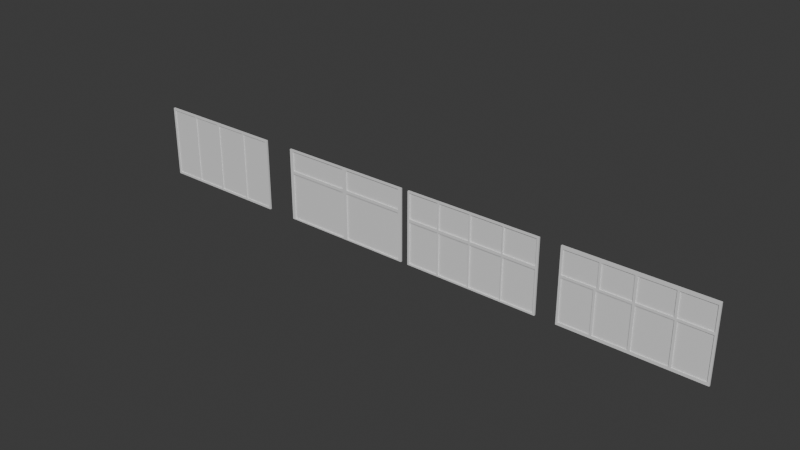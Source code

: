 # Source: GasStationWindowRosh.blend  (saved by Blender 4.2.67; exported with 4.5.12 LTS)
import bpy
from mathutils import Matrix  # noqa: F401  (used for matrix-valued properties, if any)

bpy.ops.wm.read_factory_settings(use_empty=True)
scene = bpy.context.scene
scene.name = 'Scene'

# ---- collections
col_collection = bpy.data.collections.new('Collection'); scene.collection.children.link(col_collection)
col_export = bpy.data.collections.new('Export'); scene.collection.children.link(col_export)

# ---- materials (node trees are filled in below, after node groups)
mat_windowborder = bpy.data.materials.new('WindowBorder')
mat_glass = bpy.data.materials.new('Glass')

# ---- material node trees
mat_windowborder.use_nodes = True; mat_windowborder.node_tree.nodes.clear()
_N = mat_windowborder.node_tree.nodes; _L = mat_windowborder.node_tree.links
n0 = _N.new('ShaderNodeBsdfPrincipled'); n0.name = 'Principled BSDF'; n0.location = (-200, 100)
n1 = _N.new('ShaderNodeOutputMaterial'); n1.name = 'Material Output'; n1.location = (200, 100)
_L.new(n0.outputs[0], n1.inputs[0])
n1.is_active_output = True
mat_glass.use_nodes = True; mat_glass.node_tree.nodes.clear()
_N = mat_glass.node_tree.nodes; _L = mat_glass.node_tree.links
n0 = _N.new('ShaderNodeBsdfPrincipled'); n0.name = 'Principled BSDF'; n0.location = (-200, 100)
n1 = _N.new('ShaderNodeOutputMaterial'); n1.name = 'Material Output'; n1.location = (200, 100)
_L.new(n0.outputs[0], n1.inputs[0])
n1.is_active_output = True

# ---- world
world_world = bpy.data.worlds.new('World'); scene.world = world_world
world_world.use_nodes = True; world_world.node_tree.nodes.clear()
_N = world_world.node_tree.nodes; _L = world_world.node_tree.links
n0 = _N.new('ShaderNodeOutputWorld'); n0.name = 'World Output'; n0.location = (300, 300)
n1 = _N.new('ShaderNodeBackground'); n1.name = 'Background'; n1.location = (10, 300)
n1.inputs[0].default_value = (0.05088, 0.05088, 0.05088, 1.0)
_L.new(n1.outputs[0], n0.inputs[0])
n0.is_active_output = True
world_world.color = (0.05088, 0.05088, 0.05088)
world_world.sun_shadow_jitter_overblur = 0.0

# ---- meshes
me_cube_002 = bpy.data.meshes.new('Cube.002')
me_cube_002.from_pydata([(3.044, -0.02, 1.111), (3.044, -0.02, 0.03166), (0.07626, -0.02, 1.111), (0.07626, -0.02, 0.03166), (3.039, -0.02, 1.643), (0.08092, -0.02, 1.643), (3.039, -0.02, 1.18), (0.08092, -0.02, 1.18), (3.12, -0.02, 0.0), (3.732e-07, -0.02, 0.0), (3.12, -0.02, 1.143), (3.732e-07, -0.02, 1.143), (3.12, -0.02, 1.68), (3.732e-07, -0.02, 1.68), (1.63, -0.02, 1.111), (1.63, -0.02, 0.03166), (1.63, -0.02, 1.18), (1.63, -0.02, 1.643), (1.524, -0.02, 1.111), (1.524, -0.02, 1.18), (1.524, -0.02, 1.643), (1.524, -0.02, 0.03166), (1.524, 0.003253, 1.111), (0.07626, 0.003253, 1.111), (3.044, 0.003253, 1.111), (3.044, 0.003253, 0.03166), (1.63, 0.003253, 0.03166), (0.07626, 0.003253, 0.03166), (1.524, 0.003253, 1.18), (0.08092, 0.003253, 1.18), (1.524, 0.003253, 1.643), (0.08092, 0.003253, 1.643), (3.039, 0.003253, 1.18), (3.039, 0.003253, 1.643), (1.63, 0.003253, 1.111), (1.63, 0.003253, 1.18), (1.63, 0.003253, 1.643), (1.524, 0.003253, 0.03166), (3.12, 0.02, 1.143), (3.12, 0.02, 0.0), (3.706e-07, 0.02, 1.143), (3.706e-07, 0.02, 0.0), (3.706e-07, 0.02, 1.68), (3.12, 0.02, 1.68)], [], [(8, 39, 38, 10), (7, 19, 28, 29), (3, 21, 37, 27), (11, 40, 41, 9), (13, 42, 40, 11), (12, 43, 42, 13), (5, 20, 17, 4, 12, 13), (10, 38, 43, 12), (9, 41, 39, 8), (0, 1, 8, 10), (3, 2, 11, 9), (2, 18, 14, 0, 10, 12, 4, 6, 16, 19, 7, 11), (7, 5, 13, 11), (18, 2, 23, 22), (19, 16, 17, 20), (0, 14, 34, 24), (35, 32, 33, 36), (37, 22, 23, 27), (25, 24, 34, 26), (29, 28, 30, 31), (1, 0, 24, 25), (20, 5, 31, 30), (16, 6, 32, 35), (15, 1, 25, 26), (19, 20, 30, 28), (6, 4, 33, 32), (4, 17, 36, 33), (2, 3, 27, 23), (21, 18, 22, 37), (14, 15, 26, 34), (5, 7, 29, 31), (17, 16, 35, 36), (15, 14, 18, 21, 3, 9, 8, 1), (38, 40, 42, 43), (41, 40, 38, 39)])
_uv = me_cube_002.uv_layers.new(name='UVMap')
_uv.uv.foreach_set('vector', [0.375, 1.0, 0.375, 0.75, 0.625, 0.75, 0.625, 1.0, 0.625, 0.7435, 0.625, 0.6278, 0.625, 0.6278, 0.625, 0.7435, 0.3888, 0.7439, 0.3888, 0.6279, 0.3888, 0.6279, 0.3888, 0.7439, 0.375, 0.5, 0.375, 0.75, 0.125, 0.75, 0.125, 0.5, 0.375, 0.5, 0.375, 0.75, 0.375, 0.75, 0.375, 0.5, 0.375, 0.5, 0.375, 0.25, 0.625, 0.25, 0.625, 0.5, 0.625, 0.7435, 0.625, 0.6278, 0.625, 0.6194, 0.625, 0.5065, 0.625, 0.5, 0.625, 0.75, 0.625, 1.0, 0.625, 0.75, 0.625, 0.75, 0.625, 1.0, 0.375, 0.25, 0.375, 0.0, 0.625, 0.0, 0.625, 0.25, 0.6112, 0.5061, 0.3888, 0.5061, 0.375, 0.5, 0.625, 0.5, 0.3888, 0.7439, 0.6112, 0.7439, 0.625, 0.75, 0.375, 0.75, 0.6112, 0.7439, 0.6112, 0.6279, 0.6112, 0.6194, 0.6112, 0.5061, 0.625, 0.5, 0.625, 0.5, 0.625, 0.5065, 0.625, 0.5065, 0.625, 0.6194, 0.625, 0.6278, 0.625, 0.7435, 0.625, 0.75, 0.625, 0.7435, 0.625, 0.7435, 0.625, 0.75, 0.625, 0.75, 0.6112, 0.6279, 0.6112, 0.7439, 0.6112, 0.7439, 0.6112, 0.6279, 0.625, 0.6278, 0.625, 0.6194, 0.625, 0.6194, 0.625, 0.6278, 0.6112, 0.5061, 0.6112, 0.6194, 0.6112, 0.6194, 0.6112, 0.5061, 0.625, 0.6194, 0.625, 0.5065, 0.625, 0.5065, 0.625, 0.6194, 0.3888, 0.6279, 0.6112, 0.6279, 0.6112, 0.7439, 0.3888, 0.7439, 0.3888, 0.5061, 0.6112, 0.5061, 0.6112, 0.6194, 0.3888, 0.6194, 0.625, 0.7435, 0.625, 0.6278, 0.625, 0.6278, 0.625, 0.7435, 0.3888, 0.5061, 0.6112, 0.5061, 0.6112, 0.5061, 0.3888, 0.5061, 0.625, 0.6278, 0.625, 0.7435, 0.625, 0.7435, 0.625, 0.6278, 0.625, 0.6194, 0.625, 0.5065, 0.625, 0.5065, 0.625, 0.6194, 0.3888, 0.6194, 0.3888, 0.5061, 0.3888, 0.5061, 0.3888, 0.6194, 0.625, 0.6278, 0.625, 0.6278, 0.625, 0.6278, 0.625, 0.6278, 0.625, 0.5065, 0.625, 0.5065, 0.625, 0.5065, 0.625, 0.5065, 0.625, 0.5065, 0.625, 0.6194, 0.625, 0.6194, 0.625, 0.5065, 0.6112, 0.7439, 0.3888, 0.7439, 0.3888, 0.7439, 0.6112, 0.7439, 0.3888, 0.6279, 0.6112, 0.6279, 0.6112, 0.6279, 0.3888, 0.6279, 0.6112, 0.6194, 0.3888, 0.6194, 0.3888, 0.6194, 0.6112, 0.6194, 0.625, 0.7435, 0.625, 0.7435, 0.625, 0.7435, 0.625, 0.7435, 0.625, 0.6194, 0.625, 0.6194, 0.625, 0.6194, 0.625, 0.6194, 0.3888, 0.6194, 0.6112, 0.6194, 0.6112, 0.6279, 0.3888, 0.6279, 0.3888, 0.7439, 0.375, 0.75, 0.375, 0.5, 0.3888, 0.5061, 0.875, 0.75, 0.875, 0.5, 0.875, 0.5, 0.875, 0.75, 0.625, 0.5, 0.875, 0.5, 0.875, 0.75, 0.625, 0.75])
me_cube_002.materials.append(mat_windowborder)
me_cube_002.materials.append(mat_glass)
me_cube_002.update()
me_cube_003 = bpy.data.meshes.new('Cube.003')
me_cube_003.from_pydata([(0.7812, -0.002724, 0.04828), (0.748, -0.002724, 1.632), (2.367, -0.002724, 0.04828), (2.329, -0.002724, 1.632), (1.561, -0.002724, 1.632), (1.561, -0.002724, 0.04828), (2.329, -0.002724, 0.04828), (1.507, -0.002724, 0.04828), (1.507, -0.002724, 1.632), (0.7812, -0.002724, 1.632), (0.748, -0.002724, 0.04828), (0.05155, -0.002724, 0.04828), (0.05155, -0.002724, 1.632), (2.367, -0.002724, 1.632), (3.068, -0.002724, 0.04828), (3.068, -0.002724, 1.632), (0.7812, -0.02, 0.04828), (0.7812, -0.02, 1.632), (0.748, -0.02, 1.632), (0.748, -0.02, 0.04828), (2.367, -0.02, 0.04828), (2.367, -0.02, 1.632), (2.329, -0.02, 0.04828), (2.329, -0.02, 1.632), (1.561, -0.02, 0.04828), (1.561, -0.02, 1.632), (1.507, -0.02, 0.04828), (1.507, -0.02, 1.632), (0.0, -0.02, 0.0), (0.0, -0.02, 1.68), (3.12, -0.02, 0.0), (3.12, -0.02, 1.68), (0.0, 0.02, 0.0), (0.0, 0.02, 1.68), (0.05155, -0.02, 0.04828), (0.05155, -0.02, 1.632), (3.12, 0.02, 0.0), (3.12, 0.02, 1.68), (3.068, -0.02, 0.04828), (3.068, -0.02, 1.632)], [], [(23, 22, 6, 3), (38, 20, 2, 14), (17, 27, 8, 9), (25, 23, 3, 4), (16, 17, 9, 0), (18, 19, 10, 1), (19, 34, 11, 10), (22, 24, 5, 6), (20, 21, 13, 2), (34, 35, 12, 11), (35, 18, 1, 12), (27, 26, 7, 8), (11, 12, 1, 10), (5, 4, 3, 6), (0, 9, 8, 7), (2, 13, 15, 14), (19, 18, 17, 16), (26, 16, 0, 7), (31, 29, 33, 37), (22, 23, 21, 20), (34, 19, 16, 26, 24, 22, 20, 38, 30, 28), (17, 18, 35, 29, 31, 39, 21, 23, 25, 27), (33, 32, 36, 37), (39, 38, 14, 15), (26, 27, 25, 24), (24, 25, 4, 5), (28, 30, 36, 32), (35, 34, 28, 29), (38, 39, 31, 30), (21, 39, 15, 13), (32, 33, 29, 28), (30, 31, 37, 36)])
me_cube_003.polygons.foreach_set('material_index', [0, 0, 0, 0, 0, 0, 0, 0, 0, 0, 0, 0, 1, 1, 1, 1, 0, 0, 0, 0, 0, 0, 0, 0, 0, 0, 0, 0, 0, 0, 0, 0])
_uv = me_cube_003.uv_layers.new(name='UVMap')
_uv.uv.foreach_set('vector', [0.8597, 0.6866, 0.6403, 0.6866, 0.6403, 0.6866, 0.8597, 0.6866, 0.6403, 0.7459, 0.6403, 0.6897, 0.6403, 0.6897, 0.6403, 0.7459, 0.8597, 0.5626, 0.8597, 0.6208, 0.8597, 0.6208, 0.8597, 0.5626, 0.8597, 0.6251, 0.8597, 0.6866, 0.8597, 0.6866, 0.8597, 0.6251, 0.6403, 0.5626, 0.8597, 0.5626, 0.8597, 0.5626, 0.6403, 0.5626, 0.8597, 0.5599, 0.6403, 0.5599, 0.6403, 0.5599, 0.8597, 0.5599, 0.6403, 0.5599, 0.6403, 0.5041, 0.6403, 0.5041, 0.6403, 0.5599, 0.6403, 0.6866, 0.6403, 0.6251, 0.6403, 0.6251, 0.6403, 0.6866, 0.6403, 0.6897, 0.8597, 0.6897, 0.8597, 0.6897, 0.6403, 0.6897, 0.6403, 0.5041, 0.8597, 0.5041, 0.8597, 0.5041, 0.6403, 0.5041, 0.8597, 0.5041, 0.8597, 0.5599, 0.8597, 0.5599, 0.8597, 0.5041, 0.8597, 0.6208, 0.6403, 0.6208, 0.6403, 0.6208, 0.8597, 0.6208, 0.6403, 0.5041, 0.8597, 0.5041, 0.8597, 0.5599, 0.6403, 0.5599, 0.6403, 0.6251, 0.8597, 0.6251, 0.8597, 0.6866, 0.6403, 0.6866, 0.6403, 0.5626, 0.8597, 0.5626, 0.8597, 0.6208, 0.6403, 0.6208, 0.6403, 0.6897, 0.8597, 0.6897, 0.8597, 0.7459, 0.6403, 0.7459, 0.6403, 0.5599, 0.8597, 0.5599, 0.8597, 0.5626, 0.6403, 0.5626, 0.6403, 0.6208, 0.6403, 0.5626, 0.6403, 0.5626, 0.6403, 0.6208, 0.375, 0.25, 0.625, 0.25, 0.625, 0.5, 0.375, 0.5, 0.6403, 0.6866, 0.8597, 0.6866, 0.8597, 0.6897, 0.6403, 0.6897, 0.6403, 0.5041, 0.6403, 0.5599, 0.6403, 0.5626, 0.6403, 0.6208, 0.6403, 0.6251, 0.6403, 0.6866, 0.6403, 0.6897, 0.6403, 0.7459, 0.625, 0.75, 0.625, 0.5, 0.8597, 0.5626, 0.8597, 0.5599, 0.8597, 0.5041, 0.875, 0.5, 0.875, 0.75, 0.8597, 0.7459, 0.8597, 0.6897, 0.8597, 0.6866, 0.8597, 0.6251, 0.8597, 0.6208, 0.625, 1.0, 0.375, 1.0, 0.375, 0.75, 0.625, 0.75, 0.8597, 0.7459, 0.6403, 0.7459, 0.6403, 0.7459, 0.8597, 0.7459, 0.6403, 0.6208, 0.8597, 0.6208, 0.8597, 0.6251, 0.6403, 0.6251, 0.6403, 0.6251, 0.8597, 0.6251, 0.8597, 0.6251, 0.6403, 0.6251, 0.375, 0.5, 0.625, 0.5, 0.625, 0.75, 0.375, 0.75, 0.8597, 0.5041, 0.6403, 0.5041, 0.625, 0.5, 0.875, 0.5, 0.6403, 0.7459, 0.8597, 0.7459, 0.875, 0.75, 0.625, 0.75, 0.8597, 0.6897, 0.8597, 0.7459, 0.8597, 0.7459, 0.8597, 0.6897, 0.125, 0.5, 0.375, 0.5, 0.375, 0.75, 0.125, 0.75, 0.375, 0.0, 0.625, 0.0, 0.625, 0.25, 0.375, 0.25])
me_cube_003.materials.append(mat_windowborder)
me_cube_003.materials.append(mat_glass)
me_cube_003.update()
me_cube_004 = bpy.data.meshes.new('Cube.004')
me_cube_004.from_pydata([(0.8488, -0.02, 1.615), (0.7799, -0.02, 0.06457), (3.075, 0.0003135, 1.023), (0.8001, 0.0003135, 1.615), (0.8488, -0.02, 1.078), (0.7799, -0.02, 1.023), (0.7312, -0.02, 0.06457), (0.8001, -0.02, 1.078), (0.7312, -0.02, 1.023), (0.8001, -0.02, 1.615), (2.372, -0.02, 1.078), (2.388, -0.02, 1.023), (2.372, -0.02, 1.615), (2.388, -0.02, 0.06457), (2.32, -0.02, 1.078), (2.336, -0.02, 1.023), (2.32, -0.02, 1.615), (2.336, -0.02, 0.06457), (1.572, -0.02, 1.078), (1.572, -0.02, 1.023), (1.572, -0.02, 1.615), (1.572, -0.02, 0.06457), (1.517, -0.02, 1.078), (1.517, -0.02, 1.023), (1.517, -0.02, 0.06457), (1.517, -0.02, 1.615), (3.075, -0.02, 1.078), (0.0452, -0.02, 1.078), (0.0452, 0.0003135, 1.078), (3.075, -0.02, 1.023), (0.0452, -0.02, 1.023), (0.0452, 0.0003135, 1.615), (3.12, -0.02, 0.0), (3.12, -0.02, 1.68), (0.0, -0.02, 1.68), (0.0, -0.02, 0.0), (0.0452, -0.02, 0.06457), (0.0452, -0.02, 1.615), (0.0, 0.02, 0.0), (0.0, 0.02, 1.68), (3.075, -0.02, 0.06457), (3.075, -0.02, 1.615), (3.12, 0.02, 0.0), (3.12, 0.02, 1.68), (3.075, 0.0003135, 0.06457), (2.388, 0.0003135, 0.06457), (0.0452, 0.0003135, 0.06457), (0.0452, 0.0003135, 1.023), (0.7312, 0.0003135, 1.023), (3.075, 0.0003135, 1.615), (3.075, 0.0003135, 1.078), (0.8001, 0.0003135, 1.078), (0.7799, 0.0003135, 0.06457), (1.517, 0.0003135, 0.06457), (1.517, 0.0003135, 1.023), (1.517, 0.0003135, 1.615), (1.517, 0.0003135, 1.078), (2.32, 0.0003135, 1.615), (1.572, 0.0003135, 1.615), (2.336, 0.0003135, 1.023), (1.572, 0.0003135, 1.023), (2.32, 0.0003135, 1.078), (1.572, 0.0003135, 1.078), (1.572, 0.0003135, 0.06457), (2.336, 0.0003135, 0.06457), (2.372, 0.0003135, 1.615), (2.388, 0.0003135, 1.023), (2.372, 0.0003135, 1.078), (0.7312, 0.0003135, 0.06457), (0.8488, 0.0003135, 1.615), (0.7799, 0.0003135, 1.023), (0.8488, 0.0003135, 1.078)], [], [(37, 27, 28, 31), (53, 54, 70, 52), (22, 25, 55, 56), (8, 30, 47, 48), (56, 55, 69, 71), (44, 2, 66, 45), (50, 49, 65, 67), (64, 59, 60, 63), (68, 48, 47, 46), (38, 39, 43, 42), (1, 24, 53, 52), (36, 6, 68, 46), (4, 0, 9, 7), (1, 5, 8, 6), (38, 42, 32, 35), (9, 0, 25, 20, 16, 12, 41, 33, 34, 37), (30, 36, 46, 47), (6, 8, 48, 68), (10, 12, 16, 14), (13, 11, 15, 17), (17, 15, 59, 64), (7, 9, 3, 51), (18, 20, 25, 22), (21, 19, 23, 24), (4, 7, 27, 30, 8, 5, 23, 19, 15, 11, 29, 26, 10, 14, 18, 22), (61, 57, 58, 62), (14, 16, 57, 61), (42, 43, 33, 32), (35, 34, 39, 38), (30, 27, 37, 34, 35, 36), (21, 24, 1, 6, 36, 35, 32, 40, 13, 17), (26, 29, 40, 32, 33, 41), (51, 3, 31, 28), (24, 23, 54, 53), (39, 34, 33, 43), (41, 12, 65, 49), (9, 37, 31, 3), (16, 20, 58, 57), (29, 11, 66, 2), (40, 29, 2, 44), (15, 19, 60, 59), (25, 0, 69, 55), (10, 26, 50, 67), (13, 40, 44, 45), (18, 14, 61, 62), (23, 5, 70, 54), (12, 10, 67, 65), (20, 18, 62, 58), (4, 22, 56, 71), (26, 41, 49, 50), (11, 13, 45, 66), (19, 21, 63, 60), (0, 4, 71, 69), (21, 17, 64, 63), (5, 1, 52, 70), (27, 7, 51, 28)])
me_cube_004.polygons.foreach_set('material_index', [0, 1, 0, 0, 1, 1, 1, 1, 1, 0, 0, 0, 0, 0, 0, 0, 0, 0, 0, 0, 0, 0, 0, 0, 0, 1, 0, 0, 0, 0, 0, 0, 1, 0, 0, 0, 0, 0, 0, 0, 0, 0, 0, 0, 0, 0, 0, 0, 0, 0, 0, 0, 0, 0, 0, 0])
_uv = me_cube_004.uv_layers.new(name='UVMap')
_uv.uv.foreach_set('vector', [0.6094, 0.7464, 0.5004, 0.7464, 0.5004, 0.7464, 0.6094, 0.7464, 0.3906, 0.6285, 0.4928, 0.6285, 0.4928, 0.6875, 0.3906, 0.6875, 0.5004, 0.6285, 0.6094, 0.6285, 0.6094, 0.6285, 0.5004, 0.6285, 0.4928, 0.6914, 0.4928, 0.7464, 0.4928, 0.7464, 0.4928, 0.6914, 0.5004, 0.6285, 0.6094, 0.6285, 0.6094, 0.6875, 0.5004, 0.6875, 0.3906, 0.5036, 0.4928, 0.5036, 0.4928, 0.5587, 0.3906, 0.5587, 0.5004, 0.5036, 0.6094, 0.5036, 0.6094, 0.5587, 0.5004, 0.5587, 0.3906, 0.5628, 0.4928, 0.5628, 0.4928, 0.624, 0.3906, 0.624, 0.3906, 0.6914, 0.4928, 0.6914, 0.4928, 0.7464, 0.3906, 0.7464, 0.125, 0.5, 0.375, 0.5, 0.375, 0.75, 0.125, 0.75, 0.3906, 0.6875, 0.3906, 0.6285, 0.3906, 0.6285, 0.3906, 0.6875, 0.3906, 0.7464, 0.3906, 0.6914, 0.3906, 0.6914, 0.3906, 0.7464, 0.5004, 0.6875, 0.6094, 0.6875, 0.6094, 0.6914, 0.5004, 0.6914, 0.3906, 0.6875, 0.4928, 0.6875, 0.4928, 0.6914, 0.3906, 0.6914, 0.375, 0.25, 0.625, 0.25, 0.625, 0.5, 0.375, 0.5, 0.6094, 0.6914, 0.6094, 0.6875, 0.6094, 0.6285, 0.6094, 0.624, 0.6094, 0.5628, 0.6094, 0.5587, 0.6094, 0.5036, 0.625, 0.5, 0.625, 0.75, 0.6094, 0.7464, 0.4928, 0.7464, 0.3906, 0.7464, 0.3906, 0.7464, 0.4928, 0.7464, 0.3906, 0.6914, 0.4928, 0.6914, 0.4928, 0.6914, 0.3906, 0.6914, 0.5004, 0.5587, 0.6094, 0.5587, 0.6094, 0.5628, 0.5004, 0.5628, 0.3906, 0.5587, 0.4928, 0.5587, 0.4928, 0.5628, 0.3906, 0.5628, 0.3906, 0.5628, 0.4928, 0.5628, 0.4928, 0.5628, 0.3906, 0.5628, 0.5004, 0.6914, 0.6094, 0.6914, 0.6094, 0.6914, 0.5004, 0.6914, 0.5004, 0.624, 0.6094, 0.624, 0.6094, 0.6285, 0.5004, 0.6285, 0.3906, 0.624, 0.4928, 0.624, 0.4928, 0.6285, 0.3906, 0.6285, 0.5004, 0.6875, 0.5004, 0.6914, 0.5004, 0.7464, 0.4928, 0.7464, 0.4928, 0.6914, 0.4928, 0.6875, 0.4928, 0.6285, 0.4928, 0.624, 0.4928, 0.5628, 0.4928, 0.5587, 0.4928, 0.5036, 0.5004, 0.5036, 0.5004, 0.5587, 0.5004, 0.5628, 0.5004, 0.624, 0.5004, 0.6285, 0.5004, 0.5628, 0.6094, 0.5628, 0.6094, 0.624, 0.5004, 0.624, 0.5004, 0.5628, 0.6094, 0.5628, 0.6094, 0.5628, 0.5004, 0.5628, 0.375, 0.75, 0.625, 0.75, 0.625, 1.0, 0.375, 1.0, 0.625, 0.5, 0.875, 0.5, 0.875, 0.75, 0.625, 0.75, 0.4928, 0.7464, 0.5004, 0.7464, 0.6094, 0.7464, 0.625, 0.75, 0.375, 0.75, 0.3906, 0.7464, 0.3906, 0.624, 0.3906, 0.6285, 0.3906, 0.6875, 0.3906, 0.6914, 0.3906, 0.7464, 0.375, 0.75, 0.375, 0.5, 0.3906, 0.5036, 0.3906, 0.5587, 0.3906, 0.5628, 0.5004, 0.5036, 0.4928, 0.5036, 0.3906, 0.5036, 0.375, 0.5, 0.625, 0.5, 0.6094, 0.5036, 0.5004, 0.6914, 0.6094, 0.6914, 0.6094, 0.7464, 0.5004, 0.7464, 0.3906, 0.6285, 0.4928, 0.6285, 0.4928, 0.6285, 0.3906, 0.6285, 0.625, 0.0, 0.625, 0.25, 0.375, 0.25, 0.375, 0.0, 0.6094, 0.5036, 0.6094, 0.5587, 0.6094, 0.5587, 0.6094, 0.5036, 0.6094, 0.6914, 0.6094, 0.7464, 0.6094, 0.7464, 0.6094, 0.6914, 0.6094, 0.5628, 0.6094, 0.624, 0.6094, 0.624, 0.6094, 0.5628, 0.4928, 0.5036, 0.4928, 0.5587, 0.4928, 0.5587, 0.4928, 0.5036, 0.3906, 0.5036, 0.4928, 0.5036, 0.4928, 0.5036, 0.3906, 0.5036, 0.4928, 0.5628, 0.4928, 0.624, 0.4928, 0.624, 0.4928, 0.5628, 0.6094, 0.6285, 0.6094, 0.6875, 0.6094, 0.6875, 0.6094, 0.6285, 0.5004, 0.5587, 0.5004, 0.5036, 0.5004, 0.5036, 0.5004, 0.5587, 0.3906, 0.5587, 0.3906, 0.5036, 0.3906, 0.5036, 0.3906, 0.5587, 0.5004, 0.624, 0.5004, 0.5628, 0.5004, 0.5628, 0.5004, 0.624, 0.4928, 0.6285, 0.4928, 0.6875, 0.4928, 0.6875, 0.4928, 0.6285, 0.6094, 0.5587, 0.5004, 0.5587, 0.5004, 0.5587, 0.6094, 0.5587, 0.6094, 0.624, 0.5004, 0.624, 0.5004, 0.624, 0.6094, 0.624, 0.5004, 0.6875, 0.5004, 0.6285, 0.5004, 0.6285, 0.5004, 0.6875, 0.5004, 0.5036, 0.6094, 0.5036, 0.6094, 0.5036, 0.5004, 0.5036, 0.4928, 0.5587, 0.3906, 0.5587, 0.3906, 0.5587, 0.4928, 0.5587, 0.4928, 0.624, 0.3906, 0.624, 0.3906, 0.624, 0.4928, 0.624, 0.6094, 0.6875, 0.5004, 0.6875, 0.5004, 0.6875, 0.6094, 0.6875, 0.3906, 0.624, 0.3906, 0.5628, 0.3906, 0.5628, 0.3906, 0.624, 0.4928, 0.6875, 0.3906, 0.6875, 0.3906, 0.6875, 0.4928, 0.6875, 0.5004, 0.7464, 0.5004, 0.6914, 0.5004, 0.6914, 0.5004, 0.7464])
me_cube_004.materials.append(mat_windowborder)
me_cube_004.materials.append(mat_glass)
me_cube_004.update()
me_cube_005 = bpy.data.meshes.new('Cube.005')
me_cube_005.from_pydata([(3.12, -0.02, 0.0), (3.12, -0.02, 1.68), (0.0, -0.02, 1.68), (0.0, -0.02, 0.0), (3.12, 0.02, 1.68), (3.12, 0.02, 0.0), (3.075, -0.02, 1.644), (3.075, -0.02, 0.03647), (0.0, 0.02, 1.68), (0.0, 0.02, 0.0), (0.04522, -0.02, 1.644), (0.04522, -0.02, 0.03647), (1.527, -0.02, 1.644), (1.527, -0.02, 0.03647), (1.557, -0.02, 0.03647), (1.557, -0.02, 1.644), (3.075, -0.02, 1.06), (0.04522, -0.02, 1.06), (1.527, -0.02, 1.06), (1.557, -0.02, 1.06), (3.075, -0.02, 0.9912), (1.527, -0.02, 0.9912), (1.557, -0.02, 0.9912), (0.04522, -0.02, 0.9912), (2.308, -0.02, 0.03647), (2.308, -0.02, 1.644), (2.308, -0.02, 1.06), (2.308, -0.02, 0.9912), (2.333, -0.02, 0.03647), (2.333, -0.02, 1.644), (2.333, -0.02, 1.06), (2.333, -0.02, 0.9912), (0.7557, -0.02, 1.644), (0.7557, -0.02, 0.03647), (0.7557, -0.02, 1.06), (0.7557, -0.02, 0.9912), (0.7933, -0.02, 0.03647), (0.7933, -0.02, 1.644), (0.7933, -0.02, 1.06), (0.7933, -0.02, 0.9912), (0.7557, 0.004147, 1.644), (0.04522, 0.004147, 1.644), (2.333, 0.004147, 0.03647), (3.075, 0.004147, 0.03647), (3.075, 0.004147, 0.9912), (0.04522, 0.004147, 1.06), (0.7933, 0.004147, 0.03647), (1.527, 0.004147, 0.03647), (1.527, 0.004147, 0.9912), (2.308, 0.004147, 1.644), (1.557, 0.004147, 1.644), (1.557, 0.004147, 0.9912), (1.557, 0.004147, 0.03647), (3.075, 0.004147, 1.644), (3.075, 0.004147, 1.06), (1.527, 0.004147, 1.644), (1.527, 0.004147, 1.06), (1.557, 0.004147, 1.06), (2.308, 0.004147, 1.06), (0.7557, 0.004147, 1.06), (0.04522, 0.004147, 0.03647), (0.04522, 0.004147, 0.9912), (0.7557, 0.004147, 0.9912), (2.308, 0.004147, 0.9912), (2.308, 0.004147, 0.03647), (2.333, 0.004147, 1.644), (2.333, 0.004147, 1.06), (2.333, 0.004147, 0.9912), (0.7557, 0.004147, 0.03647), (0.7933, 0.004147, 1.644), (0.7933, 0.004147, 1.06), (0.7933, 0.004147, 0.9912)], [], [(8, 4, 5, 9), (6, 29, 65, 53), (9, 5, 0, 3), (12, 37, 69, 55), (35, 34, 17, 23), (5, 4, 1, 0), (19, 26, 58, 57), (2, 8, 9, 3), (23, 17, 10, 2, 3, 11), (33, 35, 62, 68), (13, 36, 33, 11, 3, 0, 7, 28, 24, 14, 22, 21), (4, 8, 2, 1), (27, 22, 51, 63), (32, 37, 12, 15, 25, 26, 30, 29, 6, 1, 2, 10), (13, 21, 48, 47), (36, 39, 35, 33), (39, 38, 34, 35), (38, 37, 32, 34), (24, 27, 63, 64), (22, 14, 52, 51), (59, 40, 41, 45), (58, 49, 50, 57), (68, 62, 61, 60), (64, 63, 51, 52), (54, 53, 65, 66), (43, 44, 67, 42), (56, 55, 69, 70), (47, 48, 71, 46), (14, 24, 64, 52), (16, 6, 53, 54), (32, 10, 41, 40), (26, 25, 49, 58), (38, 18, 56, 70), (30, 16, 54, 66), (23, 11, 60, 61), (28, 7, 43, 42), (21, 39, 71, 48), (20, 31, 67, 44), (7, 20, 44, 43), (11, 33, 68, 60), (34, 32, 40, 59), (10, 17, 45, 41), (17, 34, 59, 45), (36, 13, 47, 46), (35, 23, 61, 62), (25, 15, 50, 49), (37, 38, 70, 69), (29, 30, 66, 65), (39, 36, 46, 71), (31, 28, 42, 67), (18, 12, 55, 56), (15, 19, 57, 50), (18, 38, 39, 21, 22, 27, 24, 28, 31, 20, 7, 0, 1, 6, 16, 30, 26, 19, 15, 12)])
me_cube_005.polygons.foreach_set('material_index', [0, 0, 0, 0, 0, 0, 0, 0, 0, 0, 0, 0, 0, 0, 0, 0, 0, 0, 0, 0, 1, 1, 1, 1, 1, 1, 1, 1, 0, 0, 0, 0, 0, 0, 0, 0, 0, 0, 0, 0, 0, 0, 0, 0, 0, 0, 0, 0, 0, 0, 0, 0, 0])
_uv = me_cube_005.uv_layers.new(name='UVMap')
_uv.uv.foreach_set('vector', [0.625, 0.25, 0.625, 0.5, 0.375, 0.5, 0.375, 0.25, 0.6136, 0.7536, 0.6136, 0.813, 0.6136, 0.813, 0.6136, 0.7536, 0.125, 0.5, 0.375, 0.5, 0.375, 0.75, 0.125, 0.75, 0.6136, 0.8777, 0.6136, 0.9364, 0.6136, 0.9364, 0.6136, 0.8777, 0.5214, 0.9394, 0.5311, 0.9394, 0.5311, 0.9964, 0.5214, 0.9964, 0.375, 0.5, 0.625, 0.5, 0.625, 0.75, 0.375, 0.75, 0.5311, 0.8753, 0.5311, 0.8151, 0.5311, 0.8151, 0.5311, 0.8753, 0.625, 0.0, 0.625, 0.25, 0.375, 0.25, 0.375, 0.0, 0.5214, 0.9964, 0.5311, 0.9964, 0.6136, 0.9964, 0.625, 1.0, 0.375, 1.0, 0.3864, 0.9964, 0.3864, 0.9394, 0.5214, 0.9394, 0.5214, 0.9394, 0.3864, 0.9394, 0.3864, 0.8777, 0.3864, 0.9364, 0.3864, 0.9394, 0.3864, 0.9964, 0.375, 1.0, 0.375, 0.75, 0.3864, 0.7536, 0.3864, 0.813, 0.3864, 0.8151, 0.3864, 0.8753, 0.5214, 0.8753, 0.5214, 0.8777, 0.625, 0.5, 0.875, 0.5, 0.875, 0.75, 0.625, 0.75, 0.5214, 0.8151, 0.5214, 0.8753, 0.5214, 0.8753, 0.5214, 0.8151, 0.6136, 0.9394, 0.6136, 0.9364, 0.6136, 0.8777, 0.6136, 0.8753, 0.6136, 0.8151, 0.5311, 0.8151, 0.5311, 0.813, 0.6136, 0.813, 0.6136, 0.7536, 0.625, 0.75, 0.625, 1.0, 0.6136, 0.9964, 0.3864, 0.8777, 0.5214, 0.8777, 0.5214, 0.8777, 0.3864, 0.8777, 0.3864, 0.9364, 0.5214, 0.9364, 0.5214, 0.9394, 0.3864, 0.9394, 0.5214, 0.9364, 0.5311, 0.9364, 0.5311, 0.9394, 0.5214, 0.9394, 0.5311, 0.9364, 0.6136, 0.9364, 0.6136, 0.9394, 0.5311, 0.9394, 0.3864, 0.8151, 0.5214, 0.8151, 0.5214, 0.8151, 0.3864, 0.8151, 0.5214, 0.8753, 0.3864, 0.8753, 0.3864, 0.8753, 0.5214, 0.8753, 0.5311, 0.9394, 0.6136, 0.9394, 0.6136, 0.9964, 0.5311, 0.9964, 0.5311, 0.8151, 0.6136, 0.8151, 0.6136, 0.8753, 0.5311, 0.8753, 0.3864, 0.9394, 0.5214, 0.9394, 0.5214, 0.9964, 0.3864, 0.9964, 0.3864, 0.8151, 0.5214, 0.8151, 0.5214, 0.8753, 0.3864, 0.8753, 0.5311, 0.7536, 0.6136, 0.7536, 0.6136, 0.813, 0.5311, 0.813, 0.3864, 0.7536, 0.5214, 0.7536, 0.5214, 0.813, 0.3864, 0.813, 0.5311, 0.8777, 0.6136, 0.8777, 0.6136, 0.9364, 0.5311, 0.9364, 0.3864, 0.8777, 0.5214, 0.8777, 0.5214, 0.9364, 0.3864, 0.9364, 0.3864, 0.8753, 0.3864, 0.8151, 0.3864, 0.8151, 0.3864, 0.8753, 0.5311, 0.7536, 0.6136, 0.7536, 0.6136, 0.7536, 0.5311, 0.7536, 0.6136, 0.9394, 0.6136, 0.9964, 0.6136, 0.9964, 0.6136, 0.9394, 0.5311, 0.8151, 0.6136, 0.8151, 0.6136, 0.8151, 0.5311, 0.8151, 0.5311, 0.9364, 0.5311, 0.8777, 0.5311, 0.8777, 0.5311, 0.9364, 0.5311, 0.813, 0.5311, 0.7536, 0.5311, 0.7536, 0.5311, 0.813, 0.5214, 0.9964, 0.3864, 0.9964, 0.3864, 0.9964, 0.5214, 0.9964, 0.3864, 0.813, 0.3864, 0.7536, 0.3864, 0.7536, 0.3864, 0.813, 0.5214, 0.8777, 0.5214, 0.9364, 0.5214, 0.9364, 0.5214, 0.8777, 0.5214, 0.7536, 0.5214, 0.813, 0.5214, 0.813, 0.5214, 0.7536, 0.3864, 0.7536, 0.5214, 0.7536, 0.5214, 0.7536, 0.3864, 0.7536, 0.3864, 0.9964, 0.3864, 0.9394, 0.3864, 0.9394, 0.3864, 0.9964, 0.5311, 0.9394, 0.6136, 0.9394, 0.6136, 0.9394, 0.5311, 0.9394, 0.6136, 0.9964, 0.5311, 0.9964, 0.5311, 0.9964, 0.6136, 0.9964, 0.5311, 0.9964, 0.5311, 0.9394, 0.5311, 0.9394, 0.5311, 0.9964, 0.3864, 0.9364, 0.3864, 0.8777, 0.3864, 0.8777, 0.3864, 0.9364, 0.5214, 0.9394, 0.5214, 0.9964, 0.5214, 0.9964, 0.5214, 0.9394, 0.6136, 0.8151, 0.6136, 0.8753, 0.6136, 0.8753, 0.6136, 0.8151, 0.6136, 0.9364, 0.5311, 0.9364, 0.5311, 0.9364, 0.6136, 0.9364, 0.6136, 0.813, 0.5311, 0.813, 0.5311, 0.813, 0.6136, 0.813, 0.5214, 0.9364, 0.3864, 0.9364, 0.3864, 0.9364, 0.5214, 0.9364, 0.5214, 0.813, 0.3864, 0.813, 0.3864, 0.813, 0.5214, 0.813, 0.5311, 0.8777, 0.6136, 0.8777, 0.6136, 0.8777, 0.5311, 0.8777, 0.6136, 0.8753, 0.5311, 0.8753, 0.5311, 0.8753, 0.6136, 0.8753, 0.5311, 0.8777, 0.5311, 0.9364, 0.5214, 0.9364, 0.5214, 0.8777, 0.5214, 0.8753, 0.5214, 0.8151, 0.3864, 0.8151, 0.3864, 0.813, 0.5214, 0.813, 0.5214, 0.7536, 0.3864, 0.7536, 0.375, 0.75, 0.625, 0.75, 0.6136, 0.7536, 0.5311, 0.7536, 0.5311, 0.813, 0.5311, 0.8151, 0.5311, 0.8753, 0.6136, 0.8753, 0.6136, 0.8777])
me_cube_005.materials.append(mat_windowborder)
me_cube_005.materials.append(mat_glass)
me_cube_005.update()

# ---- objects
ob_window = bpy.data.objects.new('Window', me_cube_002)
ob_window_001 = bpy.data.objects.new('Window.001', me_cube_003)
ob_window_002 = bpy.data.objects.new('Window.002', me_cube_004)
ob_window_003 = bpy.data.objects.new('Window.003', me_cube_005)

# ---- transforms, parenting, visibility, modifiers, constraints
ob_window.location = (0.0, 0.0, 0.0)
ob_window_001.location = (-3.843, 0.0, 0.0)
ob_window_002.location = (6.885, 0.0, 0.0)
ob_window_003.location = (3.293, 0.0, 0.0)

# ---- collection membership
col_collection.objects.link(ob_window)
col_collection.objects.link(ob_window_001)
col_collection.objects.link(ob_window_002)
col_collection.objects.link(ob_window_003)
col_export.objects.link(ob_window)
col_export.objects.link(ob_window_001)
col_export.objects.link(ob_window_002)
col_export.objects.link(ob_window_003)

# ---- scene / render settings (as saved in the file)
scene.frame_start = 1; scene.frame_end = 250; scene.frame_set(1)
scene.render.engine = 'BLENDER_EEVEE_NEXT'
bpy.context.view_layer.update()

# ---- added for rendering (the .blend has no active camera and no usable light): camera, sun
cam_auto = bpy.data.cameras.new('AutoCamera')
cam_auto.lens = 50.0
cam_auto.sensor_width = 36.0
cam_auto.clip_end = 1000.0
ob_auto_camera = bpy.data.objects.new('AutoCamera', cam_auto)
scene.collection.objects.link(ob_auto_camera)
ob_auto_camera.location = (15.9868, -15.4873, 11.1649)
ob_auto_camera.rotation_euler = (1.09748, -7.21219e-08, 0.694738)
scene.camera = ob_auto_camera
light_auto_sun = bpy.data.lights.new('AutoSun', 'SUN')
light_auto_sun.energy = 3.0
light_auto_sun.angle = 0.0523599
ob_auto_sun = bpy.data.objects.new('AutoSun', light_auto_sun)
scene.collection.objects.link(ob_auto_sun)
ob_auto_sun.rotation_euler = (0.872665, 0.174533, 0.523599)
bpy.context.view_layer.update()
